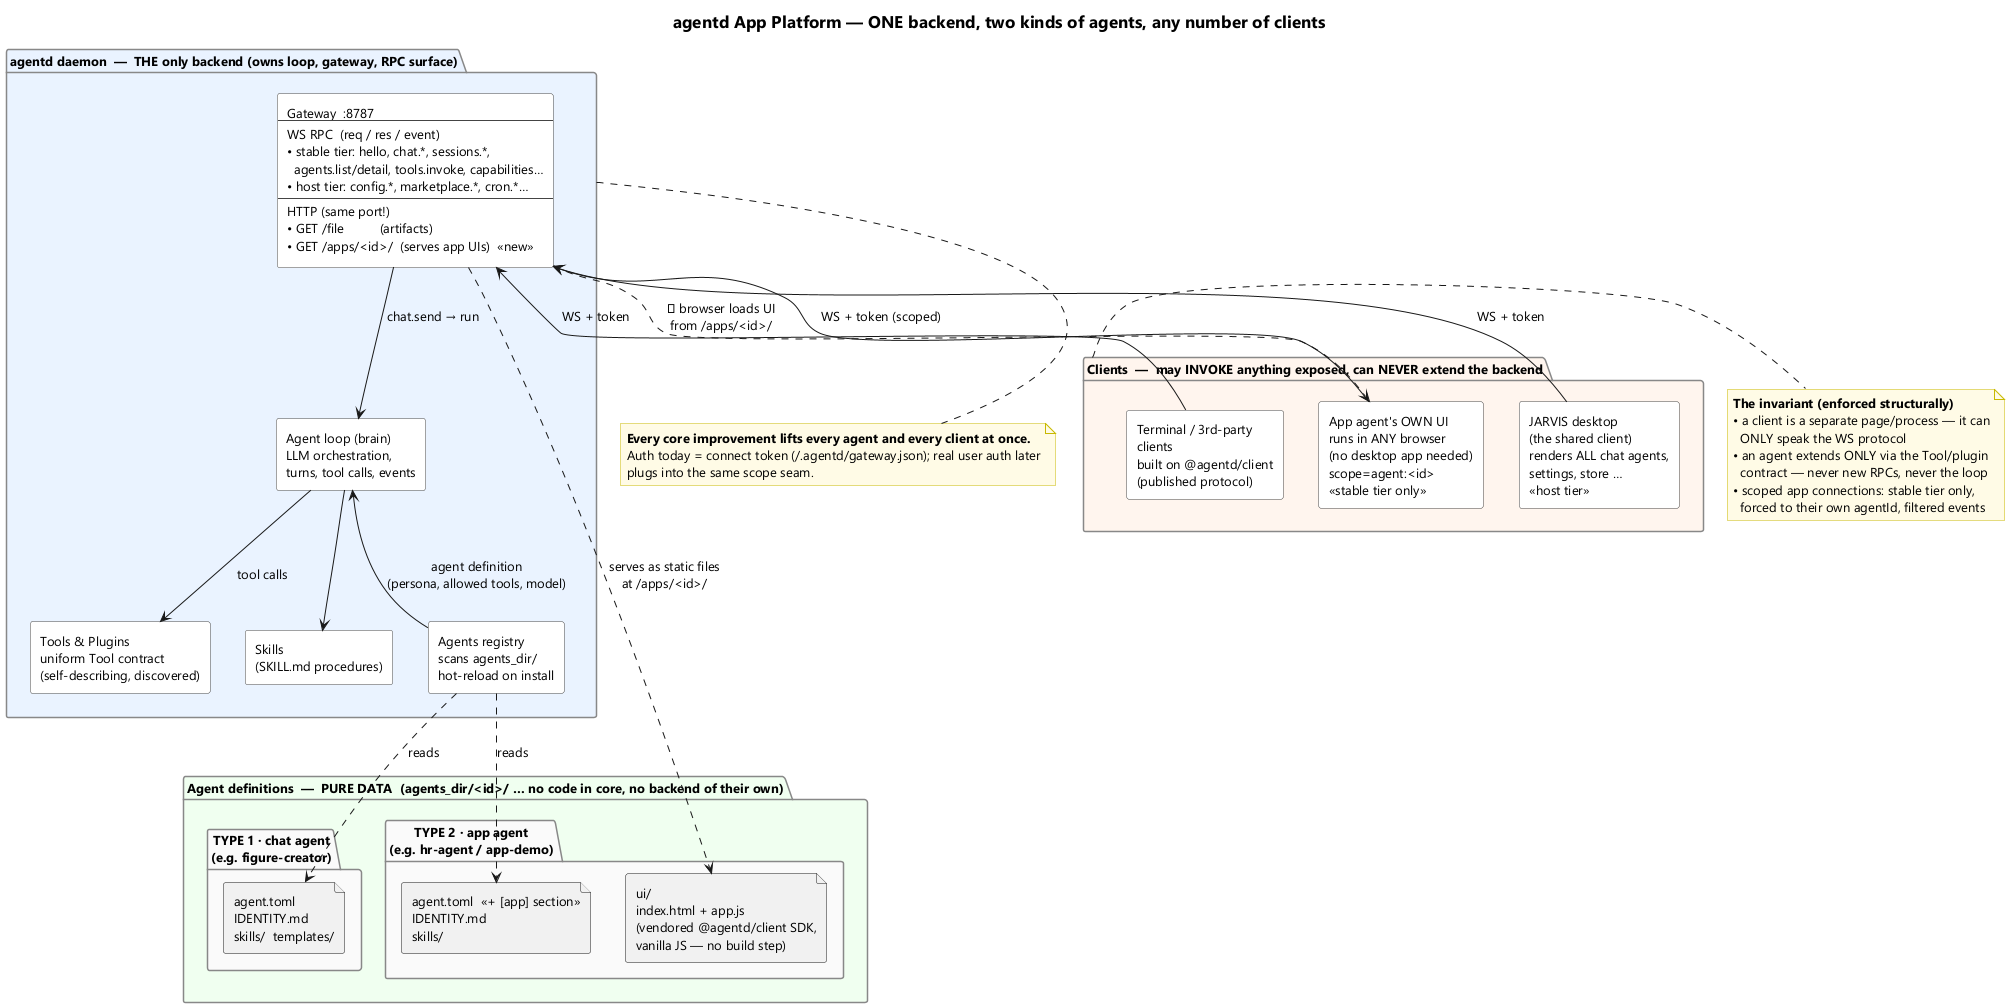

The diagram above was rendered by PlantUML. Its source (embedded in the PNG):
@startuml agent-apps-architecture
title agentd App Platform — ONE backend, two kinds of agents, any number of clients

skinparam shadowing false
skinparam componentStyle rectangle
skinparam defaultFontName Segoe UI
skinparam defaultFontSize 13
skinparam TitleFontSize 17
skinparam rectangle {
  BackgroundColor White
  BorderColor #444444
}
skinparam package {
  BackgroundColor #FAFAFA
  BorderColor #888888
}
skinparam note {
  BackgroundColor #FFFBE6
  BorderColor #C8B900
}

' ============================ THE ONE BACKEND ============================
package "agentd daemon  —  THE only backend (owns loop, gateway, RPC surface)" as CORE #EAF3FF {
  rectangle "Gateway  :8787\n--\nWS RPC  (req / res / event)\n• stable tier: hello, chat.*, sessions.*,\n  agents.list/detail, tools.invoke, capabilities…\n• host tier: config.*, marketplace.*, cron.*…\n--\nHTTP (same port!)\n• GET /file          (artifacts)\n• GET /apps/<id>/  (serves app UIs)  «new»" as GW
  rectangle "Agent loop (brain)\nLLM orchestration,\nturns, tool calls, events" as LOOP
  rectangle "Tools & Plugins\nuniform Tool contract\n(self-describing, discovered)" as TOOLS
  rectangle "Skills\n(SKILL.md procedures)" as SKILLS
  rectangle "Agents registry\nscans agents_dir/\nhot-reload on install" as REG
}

GW -down-> LOOP : chat.send → run
LOOP -down-> TOOLS : tool calls
LOOP -down-> SKILLS
REG -up-> LOOP : agent definition\n(persona, allowed tools, model)

' ============================ AGENTS = DATA ============================
package "Agent definitions  —  PURE DATA  (agents_dir/<id>/ … no code in core, no backend of their own)" as DEFS #F0FFF0 {
  folder "TYPE 1 · chat agent\n(e.g. figure-creator)" as T1 {
    file "agent.toml\nIDENTITY.md\nskills/  templates/" as T1F
  }
  folder "TYPE 2 · app agent\n(e.g. hr-agent / app-demo)" as T2 {
    file "agent.toml  «+ [app] section»\nIDENTITY.md\nskills/" as T2F
    file "ui/\nindex.html + app.js\n(vendored @agentd/client SDK,\nvanilla JS — no build step)" as T2UI
  }
}

REG .down.> T1F : reads
REG .down.> T2F : reads
GW .down.> T2UI : serves as static files\nat /apps/<id>/

' ============================ CLIENTS ============================
package "Clients  —  may INVOKE anything exposed, can NEVER extend the backend" as CLIENTS #FFF5EE {
  rectangle "JARVIS desktop\n(the shared client)\nrenders ALL chat agents,\nsettings, store …\n«host tier»" as JARVIS
  rectangle "App agent's OWN UI\nruns in ANY browser\n(no desktop app needed)\nscope=agent:<id>\n«stable tier only»" as APPUI
  rectangle "Terminal / 3rd-party\nclients\nbuilt on @agentd/client\n(published protocol)" as OTHER
}

JARVIS -up-> GW : WS + token
APPUI -up-> GW : WS + token (scoped)
OTHER -up-> GW : WS + token
GW .down.> APPUI : ① browser loads UI\nfrom /apps/<id>/

note right of CLIENTS
  **The invariant (enforced structurally)**
  • a client is a separate page/process — it can
    ONLY speak the WS protocol
  • an agent extends ONLY via the Tool/plugin
    contract — never new RPCs, never the loop
  • scoped app connections: stable tier only,
    forced to their own agentId, filtered events
end note

note bottom of CORE
  **Every core improvement lifts every agent and every client at once.**
  Auth today = connect token (~/.agentd/gateway.json); real user auth later
  plugs into the same scope seam.
end note
@enduml